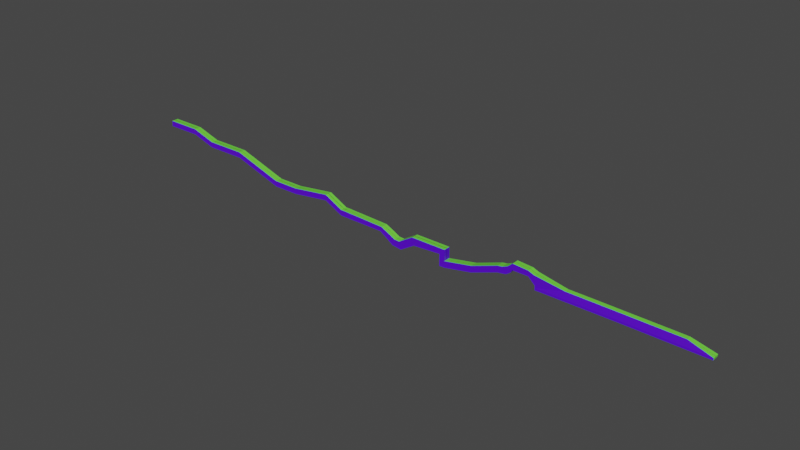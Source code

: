 # Source: level.blend  (saved by Blender 2.90.8; exported with 4.5.12 LTS)
import bpy
from mathutils import Matrix  # noqa: F401  (used for matrix-valued properties, if any)

bpy.ops.wm.read_factory_settings(use_empty=True)
scene = bpy.context.scene
scene.name = 'Scene'

# ---- collections
col_collection = bpy.data.collections.new('Collection'); scene.collection.children.link(col_collection)

# ---- materials (node trees are filled in below, after node groups)
mat_material = bpy.data.materials.new('Material')
mat_material.alpha_threshold = 0.0
mat_material.use_transparent_shadow = False
mat_material.line_color = (0.0, 0.0, 0.0, 1.0)
mat_material_001 = bpy.data.materials.new('Material.001')
mat_material_001.use_transparent_shadow = False

# ---- material node trees
mat_material.use_nodes = True; mat_material.node_tree.nodes.clear()
_N = mat_material.node_tree.nodes; _L = mat_material.node_tree.links
n0 = _N.new('ShaderNodeOutputMaterial'); n0.name = 'Material Output'; n0.location = (300, 300)
n1 = _N.new('ShaderNodeBsdfPrincipled'); n1.name = 'Principled BSDF'; n1.location = (10, 300)
n1.distribution = 'GGX'
n1.subsurface_method = 'BURLEY'
n1.inputs[0].default_value = (0.166, 0.8, 0.05557, 1.0)
n1.inputs[2].default_value = 0.4
n1.inputs[3].default_value = 1.45
n1.inputs[27].default_value = (0.0, 0.0, 0.0, 1.0)
n1.inputs[28].default_value = 1.0
_L.new(n1.outputs[0], n0.inputs[0])
n0.is_active_output = True
mat_material_001.use_nodes = True; mat_material_001.node_tree.nodes.clear()
_N = mat_material_001.node_tree.nodes; _L = mat_material_001.node_tree.links
n0 = _N.new('ShaderNodeBsdfPrincipled'); n0.name = 'Principled BSDF'; n0.location = (10, 300)
n0.distribution = 'GGX'
n0.subsurface_method = 'BURLEY'
n0.inputs[0].default_value = (0.09844, 0.0, 0.8, 1.0)
n0.inputs[3].default_value = 1.45
n0.inputs[27].default_value = (0.0, 0.0, 0.0, 1.0)
n0.inputs[28].default_value = 1.0
n1 = _N.new('ShaderNodeOutputMaterial'); n1.name = 'Material Output'; n1.location = (300, 300)
_L.new(n0.outputs[0], n1.inputs[0])
n1.is_active_output = True

# ---- world
world_world = bpy.data.worlds.new('World'); scene.world = world_world
world_world.use_nodes = True; world_world.node_tree.nodes.clear()
_N = world_world.node_tree.nodes; _L = world_world.node_tree.links
n0 = _N.new('ShaderNodeOutputWorld'); n0.name = 'World Output'; n0.location = (300, 300)
n1 = _N.new('ShaderNodeBackground'); n1.name = 'Background'; n1.location = (10, 300)
n1.inputs[0].default_value = (0.05088, 0.05088, 0.05088, 1.0)
_L.new(n1.outputs[0], n0.inputs[0])
n0.is_active_output = True
world_world.color = (0.05088, 0.05088, 0.05088)
world_world.use_sun_shadow = False
world_world.sun_shadow_jitter_overblur = 0.0

# ---- meshes
me_cube = bpy.data.meshes.new('Cube')
me_cube.from_pydata([(0.701, 0.1014, 1.0), (0.701, 0.1014, -1.0), (0.701, -1.899, 1.0), (0.701, -1.899, -1.0), (-1.299, 0.1014, 1.0), (-1.299, 0.1014, -1.0), (-1.299, -1.899, 1.0), (-1.299, -1.899, -1.0), (25.17, 0.1014, 0.1919), (24.49, 0.1014, -1.216), (25.17, -1.899, 0.1919), (24.49, -1.899, -1.216), (30.05, 0.1014, -2.162), (29.06, 0.1014, -4.134), (30.05, -1.899, -2.162), (29.06, -1.899, -4.134), (33.36, 0.1014, -3.914), (32.13, 0.1014, -6.266), (33.36, -1.899, -3.914), (32.13, -1.899, -6.266), (36.24, 0.1014, -4.051), (37.39, 0.1014, -7.011), (36.24, -1.899, -4.051), (37.39, -1.899, -7.011), (40.14, 0.1014, -1.64), (41.3, 0.1014, -4.6), (40.14, -1.899, -1.64), (41.3, -1.899, -4.6), (44.31, 0.1014, 0.8985), (45.46, 0.1014, -2.062), (44.31, -1.899, 0.8985), (45.46, -1.899, -2.062), (60.91, 0.1014, 0.8985), (60.91, 0.1014, -1.102), (60.91, -1.899, 0.8985), (60.91, -1.899, -1.102), (63.65, 0.1014, 0.8985), (63.65, 0.1014, -1.102), (63.65, -1.899, 0.8985), (63.65, -1.899, -1.102), (60.91, -1.899, -5.086), (60.91, 0.1014, -5.086), (63.65, -1.899, -5.086), (63.65, 0.1014, -5.086), (60.91, -1.899, -7.447), (60.91, 0.1014, -7.447), (63.65, -1.899, -7.447), (63.65, 0.1014, -7.447), (79.21, -1.899, -2.066), (79.21, 0.1014, -2.066), (79.21, -1.899, -4.427), (79.21, 0.1014, -4.427), (93.7, -1.899, 3.239), (93.7, 0.1014, 3.239), (93.7, -1.899, 0.8782), (93.7, 0.1014, 0.8782), (96.31, -1.899, 3.677), (96.31, 0.1014, 3.677), (97.82, -1.899, 1.512), (97.82, 0.1014, 1.512), (100.8, -1.899, 3.287), (100.8, 0.1014, 3.287), (98.83, -1.899, 1.902), (98.83, 0.1014, 1.902), (99.11, -1.899, 4.879), (99.11, 0.1014, 4.879), (101.7, -1.899, 4.879), (101.7, 0.1014, 4.879), (100.5, -1.899, 6.08), (100.5, 0.1014, 6.08), (101.7, -1.899, 7.153), (101.7, 0.1014, 7.153), (110.3, -1.899, 4.879), (110.3, 0.1014, 4.879), (110.0, -1.899, 6.629), (110.0, 0.1014, 6.629), (113.1, -1.899, 5.412), (113.1, 0.1014, 5.412), (111.5, -1.899, 6.022), (111.5, 0.1014, 6.022), (113.9, -1.899, 1.392), (113.9, 0.1014, 1.392), (128.8, -1.254, 2.811), (128.8, 0.0, 2.811), (113.9, -1.899, -0.7969), (113.9, 0.1014, -0.7969), (116.3, -1.899, -0.7969), (116.3, 0.1014, -0.7969), (142.3, -1.254, 2.742), (142.3, 0.0, 2.742), (154.7, -1.899, -0.7969), (154.7, 0.1014, -0.7969), (186.3, -1.254, 2.334), (186.3, 0.0, 2.334), (198.6, -1.899, -1.205), (198.6, 0.1014, -1.205), (-11.58, 0.1014, 4.184), (-11.58, -1.899, 4.184), (-11.58, -1.899, 6.184), (-11.58, 0.1014, 6.184), (-32.95, 0.1014, 1.274), (-32.95, -1.899, 1.274), (-32.95, -1.899, 3.274), (-32.95, 0.1014, 3.274), (-47.05, 0.1014, 1.274), (-47.05, -1.899, 1.274), (-47.05, -1.899, 3.274), (-47.05, 0.1014, 3.274), (-74.06, 0.1014, 10.0), (-74.06, -1.899, 10.0), (-74.06, -1.899, 12.0), (-74.06, 0.1014, 12.0), (-95.79, 0.1014, 10.0), (-95.79, -1.899, 10.0), (-95.79, -1.899, 12.0), (-95.79, 0.1014, 12.0), (-109.0, 0.1014, 14.1), (-109.0, -1.899, 14.1), (-109.0, -1.899, 16.1), (-109.0, 0.1014, 16.1), (-123.8, 0.1014, 14.1), (-123.8, -1.899, 14.1), (-123.8, -1.899, 16.1), (-123.8, 0.1014, 16.1), (-128.1, 0.1014, 14.1), (-128.1, -1.899, 14.1), (-128.1, -1.899, 16.1), (-128.1, 0.1014, 16.1), (-1.394, 0.05983, -2.081), (-1.394, -1.94, -2.081), (0.6056, 0.05983, -2.081), (0.6056, -1.94, -2.081), (24.39, -1.94, -2.297), (24.39, 0.05983, -2.297), (28.96, -1.94, -5.215), (28.96, 0.05983, -5.215), (32.03, -1.94, -7.347), (32.03, 0.05983, -7.347), (37.3, -1.94, -8.092), (37.3, 0.05983, -8.092), (41.2, -1.94, -5.681), (41.2, 0.05983, -5.681), (45.37, -1.94, -3.143), (45.37, 0.05983, -3.143), (60.81, -1.94, -2.183), (60.81, 0.05983, -2.183), (60.81, -1.94, -6.167), (60.81, 0.05983, -6.167), (60.81, -1.94, -8.528), (60.81, 0.05983, -8.528), (63.55, -1.94, -8.528), (63.55, 0.05983, -8.528), (79.11, -1.94, -5.508), (79.11, 0.05983, -5.508), (93.6, -1.94, -0.2028), (93.6, 0.05982, -0.2028), (97.73, -1.94, 0.431), (97.73, 0.05982, 0.431), (100.7, -1.94, 2.206), (100.7, 0.05982, 2.206), (98.74, -1.94, 0.821), (98.74, 0.05982, 0.821), (101.6, -1.94, 3.798), (101.6, 0.05983, 3.798), (110.2, -1.94, 3.798), (110.2, 0.05983, 3.798), (113.8, -1.94, 0.3112), (113.8, 0.05982, 0.3112), (113.8, -1.94, -1.878), (113.8, 0.05982, -1.878), (116.2, -1.94, -1.878), (116.2, 0.05982, -1.878), (154.6, -1.94, -1.878), (154.6, 0.05982, -1.878), (198.5, -1.94, -2.286), (198.5, 0.05983, -2.286), (-11.67, 0.05983, 3.103), (-11.67, -1.94, 3.103), (-33.04, 0.05983, 0.1927), (-33.04, -1.94, 0.1927), (-47.14, 0.05983, 0.1927), (-47.14, -1.94, 0.1927), (-74.15, 0.05982, 8.924), (-74.15, -1.94, 8.924), (-95.89, 0.05982, 8.924), (-95.89, -1.94, 8.924), (-109.1, 0.05982, 13.02), (-109.1, -1.94, 13.02), (-109.1, -1.94, 15.02), (-123.9, 0.05982, 13.02), (-123.9, -1.94, 13.02), (-123.9, -1.94, 15.02), (-128.2, 0.05982, 13.02), (-128.2, -1.94, 13.02)], [], [(0, 4, 6, 2), (3, 2, 6, 7), (6, 4, 99, 98), (109, 113, 185, 183), (2, 3, 11, 10), (8, 10, 14, 12), (40, 35, 144, 146), (0, 2, 10, 8), (55, 59, 157, 155), (33, 41, 147, 145), (10, 11, 15, 14), (16, 18, 22, 20), (14, 15, 19, 18), (12, 14, 18, 16), (20, 22, 26, 24), (112, 108, 182, 184), (18, 19, 23, 22), (124, 120, 189, 192), (84, 80, 166, 168), (22, 23, 27, 26), (28, 30, 34, 32), (26, 27, 31, 30), (24, 26, 30, 28), (27, 23, 138, 140), (30, 31, 35, 34), (37, 36, 38, 39), (37, 39, 42, 43), (34, 35, 39, 38), (32, 34, 38, 36), (121, 125, 193, 190), (39, 35, 40, 42), (21, 25, 141, 139), (81, 85, 169, 167), (42, 40, 44, 46), (42, 46, 50, 48), (1, 9, 133, 130), (7, 97, 177, 129), (43, 42, 48, 49), (49, 48, 52, 53), (48, 50, 54, 52), (56, 58, 62, 60), (53, 52, 56, 57), (52, 54, 58, 56), (85, 87, 171, 169), (96, 5, 128, 176), (86, 84, 168, 170), (108, 104, 180, 182), (64, 66, 70, 68), (56, 60, 66, 64), (57, 56, 64, 65), (69, 68, 70, 71), (65, 64, 68, 69), (71, 70, 74, 75), (74, 72, 76, 78), (11, 3, 131, 132), (70, 66, 72, 74), (76, 77, 79, 78), (77, 76, 82, 83), (75, 74, 78, 79), (105, 109, 183, 181), (76, 72, 80, 82), (54, 50, 152, 154), (82, 86, 90, 88), (82, 80, 84, 86), (125, 124, 192, 193), (91, 89, 93, 95), (83, 82, 88, 89), (51, 55, 155, 153), (93, 92, 94, 95), (89, 88, 92, 93), (88, 90, 94, 92), (120, 116, 186, 189), (99, 96, 100, 103), (4, 5, 96, 99), (7, 6, 98, 97), (80, 72, 164, 166), (23, 19, 136, 138), (73, 81, 167, 165), (98, 99, 103, 102), (97, 98, 102, 101), (106, 107, 111, 110), (102, 103, 107, 106), (101, 102, 106, 105), (103, 100, 104, 107), (111, 108, 112, 115), (105, 106, 110, 109), (107, 104, 108, 111), (17, 21, 139, 137), (115, 112, 116, 119), (118, 122, 191, 188), (110, 111, 115, 114), (109, 110, 114, 113), (118, 119, 123, 122), (94, 90, 172, 174), (114, 115, 119, 118), (113, 114, 118, 117), (121, 122, 126, 125), (66, 60, 158, 162), (119, 116, 120, 123), (47, 51, 153, 151), (125, 126, 127, 124), (123, 120, 124, 127), (61, 67, 163, 159), (122, 123, 127, 126), (128, 130, 131, 129), (131, 130, 133, 132), (134, 135, 137, 136), (132, 133, 135, 134), (136, 137, 139, 138), (140, 141, 143, 142), (138, 139, 141, 140), (142, 143, 145, 144), (144, 145, 147, 146), (148, 149, 151, 150), (146, 147, 149, 148), (152, 153, 155, 154), (150, 151, 153, 152), (154, 155, 157, 156), (159, 158, 160, 161), (156, 157, 161, 160), (158, 159, 163, 162), (162, 163, 165, 164), (164, 165, 167, 166), (168, 169, 171, 170), (166, 167, 169, 168), (170, 171, 173, 172), (172, 173, 175, 174), (128, 129, 177, 176), (178, 179, 181, 180), (176, 177, 179, 178), (180, 181, 183, 182), (182, 183, 185, 184), (184, 185, 187, 186), (187, 188, 191, 190), (186, 187, 190, 189), (189, 190, 193, 192), (100, 96, 176, 178), (58, 54, 154, 156), (25, 29, 143, 141), (9, 13, 135, 133), (67, 73, 165, 163), (45, 47, 151, 149), (31, 27, 140, 142), (97, 101, 179, 177), (15, 11, 132, 134), (90, 86, 170, 172), (72, 66, 162, 164), (117, 118, 188, 187), (46, 44, 148, 150), (63, 61, 159, 161), (41, 45, 149, 147), (60, 62, 160, 158), (44, 40, 146, 148), (87, 91, 173, 171), (5, 1, 130, 128), (62, 58, 156, 160), (116, 112, 184, 186), (13, 17, 137, 135), (19, 15, 134, 136), (95, 94, 174, 175), (59, 63, 161, 157), (113, 117, 187, 185), (101, 105, 181, 179), (104, 100, 178, 180), (50, 46, 150, 152), (29, 33, 145, 143), (122, 121, 190, 191), (35, 31, 142, 144), (91, 95, 175, 173), (3, 7, 129, 131)])
me_cube.polygons.foreach_set('material_index', [0, 1, 0, 1, 1, 0, 1, 0, 0, 0, 1, 0, 1, 0, 0, 0, 1, 0, 1, 1, 0, 1, 0, 1, 1, 1, 1, 1, 0, 1, 1, 0, 0, 1, 1, 0, 1, 0, 0, 1, 1, 0, 1, 0, 0, 1, 0, 1, 1, 0, 0, 0, 0, 1, 1, 1, 0, 0, 0, 1, 1, 1, 1, 1, 1, 0, 0, 0, 0, 0, 1, 0, 0, 0, 1, 1, 1, 0, 0, 1, 0, 0, 1, 0, 0, 1, 0, 0, 0, 1, 0, 1, 0, 1, 0, 1, 1, 1, 0, 0, 1, 0, 0, 0, 1, 1, 1, 1, 1, 1, 1, 1, 1, 1, 1, 1, 1, 1, 1, 1, 1, 1, 1, 1, 1, 1, 1, 1, 1, 1, 1, 1, 1, 1, 1, 1, 0, 1, 0, 0, 0, 0, 1, 1, 1, 1, 1, 1, 1, 0, 0, 1, 1, 0, 0, 1, 0, 0, 1, 0, 0, 1, 1, 0, 1, 0, 1, 1, 0, 1])
_uv = me_cube.uv_layers.new(name='UVMap')
_uv.uv.foreach_set('vector', [0.625, 0.5, 0.875, 0.5, 0.875, 0.75, 0.625, 0.75, 0.375, 0.75, 0.625, 0.75, 0.625, 1.0, 0.375, 1.0, 0.875, 0.75, 0.875, 0.5, 0.875, 0.5, 0.875, 0.75, 0.375, 1.0, 0.375, 1.0, 0.375, 1.0, 0.375, 1.0, 0.625, 0.75, 0.375, 0.75, 0.375, 0.75, 0.625, 0.75, 0.625, 0.5, 0.625, 0.75, 0.625, 0.75, 0.625, 0.5, 0.375, 0.75, 0.375, 0.75, 0.375, 0.75, 0.375, 0.75, 0.625, 0.5, 0.625, 0.75, 0.625, 0.75, 0.625, 0.5, 0.0, 0.0, 0.0, 0.0, 0.0, 0.0, 0.0, 0.0, 0.0, 0.0, 0.0, 0.0, 0.0, 0.0, 0.0, 0.0, 0.625, 0.75, 0.375, 0.75, 0.375, 0.75, 0.625, 0.75, 0.625, 0.5, 0.625, 0.75, 0.625, 0.75, 0.625, 0.5, 0.625, 0.75, 0.375, 0.75, 0.375, 0.75, 0.625, 0.75, 0.625, 0.5, 0.625, 0.75, 0.625, 0.75, 0.625, 0.5, 0.625, 0.5, 0.625, 0.75, 0.625, 0.75, 0.625, 0.5, 0.0, 0.0, 0.0, 0.0, 0.0, 0.0, 0.0, 0.0, 0.625, 0.75, 0.375, 0.75, 0.375, 0.75, 0.625, 0.75, 0.0, 0.0, 0.0, 0.0, 0.0, 0.0, 0.0, 0.0, 0.375, 0.75, 0.375, 0.75, 0.375, 0.75, 0.375, 0.75, 0.625, 0.75, 0.375, 0.75, 0.375, 0.75, 0.625, 0.75, 0.625, 0.5, 0.625, 0.75, 0.625, 0.75, 0.625, 0.5, 0.625, 0.75, 0.375, 0.75, 0.375, 0.75, 0.625, 0.75, 0.625, 0.5, 0.625, 0.75, 0.625, 0.75, 0.625, 0.5, 0.375, 0.75, 0.375, 0.75, 0.375, 0.75, 0.375, 0.75, 0.625, 0.75, 0.375, 0.75, 0.375, 0.75, 0.625, 0.75, 0.375, 0.5, 0.625, 0.5, 0.625, 0.75, 0.375, 0.75, 0.375, 0.5, 0.375, 0.75, 0.375, 0.75, 0.375, 0.5, 0.625, 0.75, 0.375, 0.75, 0.375, 0.75, 0.625, 0.75, 0.625, 0.5, 0.625, 0.75, 0.625, 0.75, 0.625, 0.5, 0.375, 1.0, 0.375, 1.0, 0.375, 1.0, 0.375, 1.0, 0.375, 0.75, 0.375, 0.75, 0.375, 0.75, 0.375, 0.75, 0.0, 0.0, 0.0, 0.0, 0.0, 0.0, 0.0, 0.0, 0.0, 0.0, 0.0, 0.0, 0.0, 0.0, 0.0, 0.0, 0.375, 0.75, 0.375, 0.75, 0.375, 0.75, 0.375, 0.75, 0.375, 0.75, 0.375, 0.75, 0.375, 0.75, 0.375, 0.75, 0.0, 0.0, 0.0, 0.0, 0.0, 0.0, 0.0, 0.0, 0.375, 1.0, 0.375, 1.0, 0.375, 1.0, 0.375, 1.0, 0.375, 0.5, 0.375, 0.75, 0.375, 0.75, 0.375, 0.5, 0.375, 0.5, 0.375, 0.75, 0.375, 0.75, 0.375, 0.5, 0.375, 0.75, 0.375, 0.75, 0.375, 0.75, 0.375, 0.75, 0.375, 0.75, 0.375, 0.75, 0.375, 0.75, 0.375, 0.75, 0.375, 0.5, 0.375, 0.75, 0.375, 0.75, 0.375, 0.5, 0.375, 0.75, 0.375, 0.75, 0.375, 0.75, 0.375, 0.75, 0.0, 0.0, 0.0, 0.0, 0.0, 0.0, 0.0, 0.0, 0.0, 0.0, 0.0, 0.0, 0.0, 0.0, 0.0, 0.0, 0.375, 0.75, 0.375, 0.75, 0.375, 0.75, 0.375, 0.75, 0.0, 0.0, 0.0, 0.0, 0.0, 0.0, 0.0, 0.0, 0.375, 0.75, 0.375, 0.75, 0.375, 0.75, 0.375, 0.75, 0.375, 0.75, 0.375, 0.75, 0.375, 0.75, 0.375, 0.75, 0.375, 0.5, 0.375, 0.75, 0.375, 0.75, 0.375, 0.5, 0.375, 0.5, 0.375, 0.75, 0.375, 0.75, 0.375, 0.5, 0.375, 0.5, 0.375, 0.75, 0.375, 0.75, 0.375, 0.5, 0.375, 0.5, 0.375, 0.75, 0.375, 0.75, 0.375, 0.5, 0.375, 0.75, 0.375, 0.75, 0.375, 0.75, 0.375, 0.75, 0.375, 0.75, 0.375, 0.75, 0.375, 0.75, 0.375, 0.75, 0.375, 0.75, 0.375, 0.75, 0.375, 0.75, 0.375, 0.75, 0.375, 0.75, 0.375, 0.5, 0.375, 0.5, 0.375, 0.75, 0.375, 0.5, 0.375, 0.75, 0.375, 0.75, 0.375, 0.5, 0.375, 0.5, 0.375, 0.75, 0.375, 0.75, 0.375, 0.5, 0.375, 1.0, 0.375, 1.0, 0.375, 1.0, 0.375, 1.0, 0.375, 0.75, 0.375, 0.75, 0.375, 0.75, 0.375, 0.75, 0.375, 0.75, 0.375, 0.75, 0.375, 0.75, 0.375, 0.75, 0.375, 0.75, 0.375, 0.75, 0.375, 0.75, 0.375, 0.75, 0.375, 0.75, 0.375, 0.75, 0.375, 0.75, 0.375, 0.75, 0.375, 0.0, 0.375, 0.25, 0.375, 0.25, 0.375, 0.0, 0.0, 0.0, 0.0, 0.0, 0.0, 0.0, 0.0, 0.0, 0.375, 0.5, 0.375, 0.75, 0.375, 0.75, 0.375, 0.5, 0.0, 0.0, 0.0, 0.0, 0.0, 0.0, 0.0, 0.0, 0.375, 0.5, 0.375, 0.75, 0.375, 0.75, 0.375, 0.5, 0.375, 0.5, 0.375, 0.75, 0.375, 0.75, 0.375, 0.5, 0.375, 0.75, 0.375, 0.75, 0.375, 0.75, 0.375, 0.75, 0.0, 0.0, 0.0, 0.0, 0.0, 0.0, 0.0, 0.0, 0.0, 0.0, 0.0, 0.0, 0.0, 0.0, 0.0, 0.0, 0.0, 0.0, 0.0, 0.0, 0.0, 0.0, 0.0, 0.0, 0.375, 1.0, 0.625, 1.0, 0.625, 1.0, 0.375, 1.0, 0.375, 0.75, 0.375, 0.75, 0.375, 0.75, 0.375, 0.75, 0.375, 0.75, 0.375, 0.75, 0.375, 0.75, 0.375, 0.75, 0.0, 0.0, 0.0, 0.0, 0.0, 0.0, 0.0, 0.0, 0.875, 0.75, 0.875, 0.5, 0.875, 0.5, 0.875, 0.75, 0.375, 1.0, 0.625, 1.0, 0.625, 1.0, 0.375, 1.0, 0.875, 0.75, 0.875, 0.5, 0.875, 0.5, 0.875, 0.75, 0.875, 0.75, 0.875, 0.5, 0.875, 0.5, 0.875, 0.75, 0.375, 1.0, 0.625, 1.0, 0.625, 1.0, 0.375, 1.0, 0.0, 0.0, 0.0, 0.0, 0.0, 0.0, 0.0, 0.0, 0.0, 0.0, 0.0, 0.0, 0.0, 0.0, 0.0, 0.0, 0.375, 1.0, 0.625, 1.0, 0.625, 1.0, 0.375, 1.0, 0.0, 0.0, 0.0, 0.0, 0.0, 0.0, 0.0, 0.0, 0.0, 0.0, 0.0, 0.0, 0.0, 0.0, 0.0, 0.0, 0.0, 0.0, 0.0, 0.0, 0.0, 0.0, 0.0, 0.0, 0.875, 0.75, 0.875, 0.75, 0.875, 0.75, 0.875, 0.75, 0.875, 0.75, 0.875, 0.5, 0.875, 0.5, 0.875, 0.75, 0.375, 1.0, 0.625, 1.0, 0.625, 1.0, 0.375, 1.0, 0.875, 0.75, 0.875, 0.5, 0.875, 0.5, 0.875, 0.75, 0.375, 0.75, 0.375, 0.75, 0.375, 0.75, 0.375, 0.75, 0.875, 0.75, 0.875, 0.5, 0.875, 0.5, 0.875, 0.75, 0.375, 1.0, 0.625, 1.0, 0.625, 1.0, 0.375, 1.0, 0.375, 1.0, 0.625, 1.0, 0.625, 1.0, 0.375, 1.0, 0.375, 0.75, 0.375, 0.75, 0.375, 0.75, 0.375, 0.75, 0.0, 0.0, 0.0, 0.0, 0.0, 0.0, 0.0, 0.0, 0.0, 0.0, 0.0, 0.0, 0.0, 0.0, 0.0, 0.0, 0.375, 0.0, 0.625, 0.0, 0.625, 0.25, 0.375, 0.25, 0.0, 0.0, 0.0, 0.0, 0.0, 0.0, 0.0, 0.0, 0.0, 0.0, 0.0, 0.0, 0.0, 0.0, 0.0, 0.0, 0.875, 0.75, 0.875, 0.5, 0.875, 0.5, 0.875, 0.75, 0.125, 0.5, 0.375, 0.5, 0.375, 0.75, 0.125, 0.75, 0.375, 0.75, 0.375, 0.5, 0.375, 0.5, 0.375, 0.75, 0.375, 0.75, 0.375, 0.5, 0.375, 0.5, 0.375, 0.75, 0.375, 0.75, 0.375, 0.5, 0.375, 0.5, 0.375, 0.75, 0.375, 0.75, 0.375, 0.5, 0.375, 0.5, 0.375, 0.75, 0.375, 0.75, 0.375, 0.5, 0.375, 0.5, 0.375, 0.75, 0.375, 0.75, 0.375, 0.5, 0.375, 0.5, 0.375, 0.75, 0.375, 0.75, 0.375, 0.5, 0.375, 0.5, 0.375, 0.75, 0.375, 0.75, 0.375, 0.5, 0.375, 0.5, 0.375, 0.75, 0.375, 0.75, 0.375, 0.5, 0.375, 0.5, 0.375, 0.75, 0.375, 0.75, 0.375, 0.5, 0.375, 0.5, 0.375, 0.75, 0.375, 0.75, 0.375, 0.5, 0.375, 0.5, 0.375, 0.75, 0.375, 0.75, 0.375, 0.5, 0.375, 0.5, 0.375, 0.75, 0.375, 0.75, 0.375, 0.5, 0.375, 0.5, 0.375, 0.75, 0.375, 0.5, 0.375, 0.75, 0.375, 0.75, 0.375, 0.5, 0.375, 0.75, 0.375, 0.5, 0.375, 0.5, 0.375, 0.75, 0.375, 0.75, 0.375, 0.5, 0.375, 0.5, 0.375, 0.75, 0.375, 0.75, 0.375, 0.5, 0.375, 0.5, 0.375, 0.75, 0.375, 0.75, 0.375, 0.5, 0.375, 0.5, 0.375, 0.75, 0.375, 0.75, 0.375, 0.5, 0.375, 0.5, 0.375, 0.75, 0.375, 0.75, 0.375, 0.5, 0.375, 0.5, 0.375, 0.75, 0.375, 0.75, 0.375, 0.5, 0.375, 0.5, 0.375, 0.75, 0.375, 0.75, 0.375, 0.5, 0.375, 0.5, 0.375, 0.75, 0.125, 0.5, 0.125, 0.75, 0.125, 0.75, 0.125, 0.5, 0.125, 0.5, 0.125, 0.75, 0.125, 0.75, 0.125, 0.5, 0.125, 0.5, 0.125, 0.75, 0.125, 0.75, 0.125, 0.5, 0.125, 0.5, 0.125, 0.75, 0.125, 0.75, 0.125, 0.5, 0.125, 0.5, 0.125, 0.75, 0.125, 0.75, 0.125, 0.5, 0.125, 0.5, 0.125, 0.75, 0.125, 0.75, 0.125, 0.5, 0.375, 1.0, 0.625, 1.0, 0.625, 1.0, 0.375, 1.0, 0.125, 0.5, 0.125, 0.75, 0.125, 0.75, 0.125, 0.5, 0.125, 0.5, 0.125, 0.75, 0.125, 0.75, 0.125, 0.5, 0.0, 0.0, 0.0, 0.0, 0.0, 0.0, 0.0, 0.0, 0.375, 0.75, 0.375, 0.75, 0.375, 0.75, 0.375, 0.75, 0.0, 0.0, 0.0, 0.0, 0.0, 0.0, 0.0, 0.0, 0.0, 0.0, 0.0, 0.0, 0.0, 0.0, 0.0, 0.0, 0.0, 0.0, 0.0, 0.0, 0.0, 0.0, 0.0, 0.0, 0.0, 0.0, 0.0, 0.0, 0.0, 0.0, 0.0, 0.0, 0.375, 0.75, 0.375, 0.75, 0.375, 0.75, 0.375, 0.75, 0.375, 1.0, 0.375, 1.0, 0.375, 1.0, 0.375, 1.0, 0.375, 0.75, 0.375, 0.75, 0.375, 0.75, 0.375, 0.75, 0.375, 0.75, 0.375, 0.75, 0.375, 0.75, 0.375, 0.75, 0.375, 0.75, 0.375, 0.75, 0.375, 0.75, 0.375, 0.75, 0.375, 1.0, 0.625, 1.0, 0.625, 1.0, 0.375, 1.0, 0.375, 0.75, 0.375, 0.75, 0.375, 0.75, 0.375, 0.75, 0.0, 0.0, 0.0, 0.0, 0.0, 0.0, 0.0, 0.0, 0.0, 0.0, 0.0, 0.0, 0.0, 0.0, 0.0, 0.0, 0.375, 0.75, 0.375, 0.75, 0.375, 0.75, 0.375, 0.75, 0.375, 0.75, 0.375, 0.75, 0.375, 0.75, 0.375, 0.75, 0.0, 0.0, 0.0, 0.0, 0.0, 0.0, 0.0, 0.0, 0.0, 0.0, 0.0, 0.0, 0.0, 0.0, 0.0, 0.0, 0.375, 0.75, 0.375, 0.75, 0.375, 0.75, 0.375, 0.75, 0.0, 0.0, 0.0, 0.0, 0.0, 0.0, 0.0, 0.0, 0.0, 0.0, 0.0, 0.0, 0.0, 0.0, 0.0, 0.0, 0.375, 0.75, 0.375, 0.75, 0.375, 0.75, 0.375, 0.75, 0.375, 0.5, 0.375, 0.75, 0.375, 0.75, 0.375, 0.5, 0.0, 0.0, 0.0, 0.0, 0.0, 0.0, 0.0, 0.0, 0.375, 1.0, 0.375, 1.0, 0.375, 1.0, 0.375, 1.0, 0.375, 1.0, 0.375, 1.0, 0.375, 1.0, 0.375, 1.0, 0.0, 0.0, 0.0, 0.0, 0.0, 0.0, 0.0, 0.0, 0.375, 0.75, 0.375, 0.75, 0.375, 0.75, 0.375, 0.75, 0.0, 0.0, 0.0, 0.0, 0.0, 0.0, 0.0, 0.0, 0.625, 1.0, 0.375, 1.0, 0.375, 1.0, 0.625, 1.0, 0.375, 0.75, 0.375, 0.75, 0.375, 0.75, 0.375, 0.75, 0.0, 0.0, 0.0, 0.0, 0.0, 0.0, 0.0, 0.0, 0.375, 0.75, 0.375, 1.0, 0.375, 1.0, 0.375, 0.75])
me_cube.materials.append(mat_material)
me_cube.materials.append(mat_material_001)
me_cube.use_remesh_preserve_volume = False
me_cube.use_remesh_preserve_attributes = False
me_cube.use_mirror_vertex_groups = False
me_cube.update()

# ---- objects
ob_cube = bpy.data.objects.new('Cube', me_cube)

# ---- transforms, parenting, visibility, modifiers, constraints
ob_cube.location = (0.0, 0.0, 0.0)
ob_cube.lock_rotations_4d = False
ob_cube.empty_display_type = 'ARROWS'
ob_cube.lineart.crease_threshold = 0.0
_m = ob_cube.modifiers.new('Mirror', 'MIRROR')
_m.use_axis = (False, True, False)
_m.use_clip = True

# ---- collection membership
col_collection.objects.link(ob_cube)

# ---- scene / render settings (as saved in the file)
scene.frame_start = 1; scene.frame_end = 250; scene.frame_set(1)
scene.render.engine = 'BLENDER_EEVEE_NEXT'
scene.cycles.use_denoising = False
scene.cycles.samples = 128
scene.cycles.sampling_pattern = 'TABULATED_SOBOL'
scene.cycles.use_adaptive_sampling = False
scene.cycles.use_light_tree = False
scene.view_settings.view_transform = 'Filmic'
bpy.context.view_layer.update()

# ---- added for rendering (the .blend has no active camera and no usable light): camera, sun
cam_auto = bpy.data.cameras.new('AutoCamera')
cam_auto.lens = 50.0
cam_auto.sensor_width = 36.0
cam_auto.clip_end = 5321.38
ob_auto_camera = bpy.data.objects.new('AutoCamera', cam_auto)
scene.collection.objects.link(ob_auto_camera)
ob_auto_camera.location = (338.423, -363.856, 246.356)
ob_auto_camera.rotation_euler = (1.09748, -7.21219e-08, 0.694738)
scene.camera = ob_auto_camera
light_auto_sun = bpy.data.lights.new('AutoSun', 'SUN')
light_auto_sun.energy = 3.0
light_auto_sun.angle = 0.0523599
ob_auto_sun = bpy.data.objects.new('AutoSun', light_auto_sun)
scene.collection.objects.link(ob_auto_sun)
ob_auto_sun.rotation_euler = (0.872665, 0.174533, 0.523599)
bpy.context.view_layer.update()
